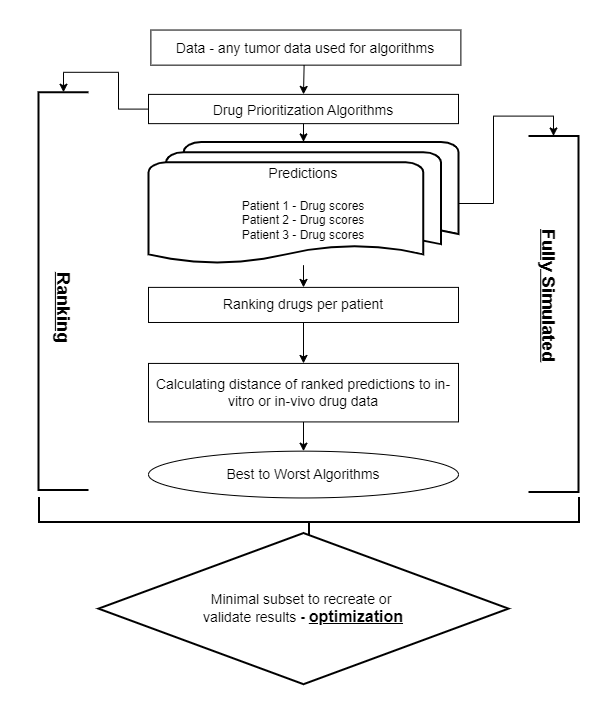

The diagram above was exported from draw.io. Its source (the exported page's mxGraphModel, read from the mxfile embedded in the PNG):
<mxGraphModel dx="1486" dy="820" grid="1" gridSize="10" guides="1" tooltips="1" connect="1" arrows="1" fold="1" page="1" pageScale="1" pageWidth="827" pageHeight="1169" background="none" math="0" shadow="0">
  <root>
    <mxCell id="0" />
    <mxCell id="1" parent="0" />
    <mxCell id="ygK-SkYuHnjNJPKs3rkF-204" value="" style="group;rounded=0;labelBackgroundColor=none;" vertex="1" connectable="0" parent="1">
      <mxGeometry x="130" y="30" width="615" height="779.62" as="geometry" />
    </mxCell>
    <mxCell id="ygK-SkYuHnjNJPKs3rkF-21" value="" style="edgeStyle=orthogonalEdgeStyle;rounded=0;orthogonalLoop=1;jettySize=auto;html=1;labelBackgroundColor=none;fontColor=default;" edge="1" parent="ygK-SkYuHnjNJPKs3rkF-204" target="ygK-SkYuHnjNJPKs3rkF-20">
      <mxGeometry relative="1" as="geometry">
        <mxPoint x="275.00070655368364" y="23.39537987982603" as="sourcePoint" />
      </mxGeometry>
    </mxCell>
    <mxCell id="ygK-SkYuHnjNJPKs3rkF-4" value="&lt;font style=&quot;font-size: 14px;&quot;&gt;Data - any tumor data used for algorithms&lt;/font&gt;" style="rounded=0;whiteSpace=wrap;html=1;fontSize=15;labelBackgroundColor=none;" vertex="1" parent="ygK-SkYuHnjNJPKs3rkF-204">
      <mxGeometry x="122.37920943506464" y="17.544435120866186" width="309.99799742498806" height="35.095032670647306" as="geometry" />
    </mxCell>
    <mxCell id="ygK-SkYuHnjNJPKs3rkF-197" style="edgeStyle=orthogonalEdgeStyle;rounded=0;orthogonalLoop=1;jettySize=auto;html=1;labelBackgroundColor=none;fontColor=default;" edge="1" parent="ygK-SkYuHnjNJPKs3rkF-204" source="ygK-SkYuHnjNJPKs3rkF-20" target="ygK-SkYuHnjNJPKs3rkF-196">
      <mxGeometry relative="1" as="geometry" />
    </mxCell>
    <mxCell id="ygK-SkYuHnjNJPKs3rkF-20" value="&lt;font style=&quot;font-size: 14px;&quot;&gt;Drug Prioritization Algorithms&lt;/font&gt;" style="rounded=0;whiteSpace=wrap;html=1;fontSize=15;labelBackgroundColor=none;" vertex="1" parent="ygK-SkYuHnjNJPKs3rkF-204">
      <mxGeometry x="119.99922480967281" y="81.88635542187207" width="309.99799742498806" height="29.246887630358586" as="geometry" />
    </mxCell>
    <mxCell id="ygK-SkYuHnjNJPKs3rkF-199" style="edgeStyle=orthogonalEdgeStyle;rounded=0;orthogonalLoop=1;jettySize=auto;html=1;labelBackgroundColor=none;fontColor=default;" edge="1" parent="ygK-SkYuHnjNJPKs3rkF-204" source="ygK-SkYuHnjNJPKs3rkF-179" target="ygK-SkYuHnjNJPKs3rkF-184">
      <mxGeometry relative="1" as="geometry" />
    </mxCell>
    <mxCell id="ygK-SkYuHnjNJPKs3rkF-179" value="&lt;font style=&quot;font-size: 14px;&quot;&gt;Ranking drugs per patient&lt;/font&gt;" style="rounded=0;whiteSpace=wrap;html=1;labelBackgroundColor=none;" vertex="1" parent="ygK-SkYuHnjNJPKs3rkF-204">
      <mxGeometry x="119.99922480967281" y="274.89362903814504" width="309.99799742498806" height="35.095032670647306" as="geometry" />
    </mxCell>
    <mxCell id="ygK-SkYuHnjNJPKs3rkF-187" value="" style="edgeStyle=orthogonalEdgeStyle;rounded=0;orthogonalLoop=1;jettySize=auto;html=1;labelBackgroundColor=none;fontColor=default;" edge="1" parent="ygK-SkYuHnjNJPKs3rkF-204" source="ygK-SkYuHnjNJPKs3rkF-184" target="ygK-SkYuHnjNJPKs3rkF-186">
      <mxGeometry relative="1" as="geometry" />
    </mxCell>
    <mxCell id="ygK-SkYuHnjNJPKs3rkF-184" value="&lt;font style=&quot;font-size: 14px;&quot;&gt;Calculating distance of ranked predictions to in-vitro or in-vivo drug data&lt;/font&gt;" style="whiteSpace=wrap;html=1;rounded=0;labelBackgroundColor=none;" vertex="1" parent="ygK-SkYuHnjNJPKs3rkF-204">
      <mxGeometry x="119.99922480967281" y="350.9318394197283" width="309.99799742498806" height="58.48761283180222" as="geometry" />
    </mxCell>
    <mxCell id="ygK-SkYuHnjNJPKs3rkF-186" value="&lt;font style=&quot;font-size: 14px;&quot;&gt;Best to Worst Algorithms&lt;/font&gt;" style="ellipse;whiteSpace=wrap;html=1;rounded=0;labelBackgroundColor=none;" vertex="1" parent="ygK-SkYuHnjNJPKs3rkF-204">
      <mxGeometry x="119.99922480967281" y="438.66633988188914" width="309.99799742498806" height="46.79132275122477" as="geometry" />
    </mxCell>
    <mxCell id="ygK-SkYuHnjNJPKs3rkF-190" value="" style="strokeWidth=2;html=1;shape=mxgraph.flowchart.annotation_1;align=center;pointerEvents=1;labelBackgroundColor=none;rounded=0;" vertex="1" parent="ygK-SkYuHnjNJPKs3rkF-204">
      <mxGeometry x="10" y="79.72898412369807" width="50.000128464306115" height="397.7214579570426" as="geometry" />
    </mxCell>
    <mxCell id="ygK-SkYuHnjNJPKs3rkF-191" value="&lt;font size=&quot;1&quot; style=&quot;&quot;&gt;&lt;b style=&quot;&quot;&gt;&lt;u style=&quot;font-size: 18px;&quot;&gt;Ranking&lt;/u&gt;&lt;/b&gt;&lt;/font&gt;" style="text;html=1;align=center;verticalAlign=middle;resizable=0;points=[];autosize=1;strokeColor=none;fillColor=none;rotation=90;labelBackgroundColor=none;rounded=0;" vertex="1" parent="ygK-SkYuHnjNJPKs3rkF-204">
      <mxGeometry x="-9.999961093667292" y="274.8957135879559" width="90" height="40" as="geometry" />
    </mxCell>
    <mxCell id="ygK-SkYuHnjNJPKs3rkF-192" value="" style="strokeWidth=2;html=1;shape=mxgraph.flowchart.annotation_1;align=left;pointerEvents=1;rotation=-180;labelBackgroundColor=none;rounded=0;" vertex="1" parent="ygK-SkYuHnjNJPKs3rkF-204">
      <mxGeometry x="500" y="123.49" width="50" height="356.12" as="geometry" />
    </mxCell>
    <mxCell id="ygK-SkYuHnjNJPKs3rkF-194" value="&lt;font size=&quot;1&quot; style=&quot;&quot;&gt;&lt;b style=&quot;&quot;&gt;&lt;u style=&quot;font-size: 18px;&quot;&gt;Fully Simulated&lt;/u&gt;&lt;/b&gt;&lt;/font&gt;" style="text;html=1;align=center;verticalAlign=middle;resizable=0;points=[];autosize=1;strokeColor=none;fillColor=none;rotation=90;labelBackgroundColor=none;rounded=0;" vertex="1" parent="ygK-SkYuHnjNJPKs3rkF-204">
      <mxGeometry x="440.00122738468474" y="263.1980236480429" width="160" height="40" as="geometry" />
    </mxCell>
    <mxCell id="ygK-SkYuHnjNJPKs3rkF-198" style="edgeStyle=orthogonalEdgeStyle;rounded=0;orthogonalLoop=1;jettySize=auto;html=1;labelBackgroundColor=none;fontColor=default;" edge="1" parent="ygK-SkYuHnjNJPKs3rkF-204" source="ygK-SkYuHnjNJPKs3rkF-196" target="ygK-SkYuHnjNJPKs3rkF-179">
      <mxGeometry relative="1" as="geometry" />
    </mxCell>
    <mxCell id="ygK-SkYuHnjNJPKs3rkF-196" value="&lt;font style=&quot;font-size: 14px;&quot;&gt;Predictions&lt;/font&gt;&lt;div style=&quot;font-size: 14px;&quot;&gt;&lt;font style=&quot;font-size: 14px;&quot;&gt;&lt;br&gt;&lt;/font&gt;&lt;/div&gt;&lt;div style=&quot;&quot;&gt;&lt;font style=&quot;font-size: 12px;&quot;&gt;Patient 1 - Drug scores&lt;/font&gt;&lt;/div&gt;&lt;div style=&quot;&quot;&gt;&lt;font style=&quot;font-size: 12px;&quot;&gt;Patient 2 - Drug scores&lt;/font&gt;&lt;/div&gt;&lt;div style=&quot;&quot;&gt;&lt;font style=&quot;font-size: 12px;&quot;&gt;Patient 3 - Drug scores&lt;/font&gt;&lt;/div&gt;" style="strokeWidth=2;html=1;shape=mxgraph.flowchart.multi-document;whiteSpace=wrap;labelBackgroundColor=none;rounded=0;" vertex="1" parent="ygK-SkYuHnjNJPKs3rkF-204">
      <mxGeometry x="119.99922480967281" y="129.41100721397606" width="309.99799742498806" height="123.24857829902476" as="geometry" />
    </mxCell>
    <mxCell id="ygK-SkYuHnjNJPKs3rkF-202" value="" style="strokeWidth=2;html=1;shape=mxgraph.flowchart.annotation_2;align=left;labelPosition=right;pointerEvents=1;rotation=-90;labelBackgroundColor=none;rounded=0;" vertex="1" parent="ygK-SkYuHnjNJPKs3rkF-204">
      <mxGeometry x="255.5" y="239.62" width="50" height="540" as="geometry" />
    </mxCell>
    <mxCell id="ygK-SkYuHnjNJPKs3rkF-203" value="&lt;div style=&quot;font-size: 14px;&quot;&gt;&lt;span style=&quot;background-color: initial;&quot;&gt;&lt;font style=&quot;font-size: 14px;&quot;&gt;Minimal subset to recreate or&amp;nbsp;&lt;/font&gt;&lt;/span&gt;&lt;/div&gt;&lt;div style=&quot;&quot;&gt;&lt;font style=&quot;&quot;&gt;&lt;font style=&quot;font-size: 14px;&quot;&gt;&lt;span style=&quot;background-color: initial;&quot;&gt;validate&amp;nbsp;&lt;/span&gt;&lt;span style=&quot;background-color: initial;&quot;&gt;results&lt;/span&gt;&lt;/font&gt;&lt;b style=&quot;background-color: initial;&quot;&gt;&lt;span style=&quot;font-size: 14px;&quot;&gt; - &lt;/span&gt;&lt;u style=&quot;&quot;&gt;&lt;font style=&quot;font-size: 16px;&quot;&gt;optimization&lt;/font&gt;&lt;/u&gt;&lt;/b&gt;&lt;/font&gt;&lt;/div&gt;" style="strokeWidth=2;html=1;shape=mxgraph.flowchart.decision;whiteSpace=wrap;align=center;labelBackgroundColor=none;rounded=0;" vertex="1" parent="ygK-SkYuHnjNJPKs3rkF-204">
      <mxGeometry x="69.99954780564246" y="520.5465328748462" width="409.9973514330487" height="151.15821885483896" as="geometry" />
    </mxCell>
    <mxCell id="ygK-SkYuHnjNJPKs3rkF-249" style="edgeStyle=orthogonalEdgeStyle;rounded=0;orthogonalLoop=1;jettySize=auto;html=1;entryX=0.5;entryY=1;entryDx=0;entryDy=0;entryPerimeter=0;" edge="1" parent="ygK-SkYuHnjNJPKs3rkF-204" source="ygK-SkYuHnjNJPKs3rkF-196" target="ygK-SkYuHnjNJPKs3rkF-192">
      <mxGeometry relative="1" as="geometry" />
    </mxCell>
    <mxCell id="ygK-SkYuHnjNJPKs3rkF-250" style="edgeStyle=orthogonalEdgeStyle;rounded=0;orthogonalLoop=1;jettySize=auto;html=1;entryX=0.5;entryY=0;entryDx=0;entryDy=0;entryPerimeter=0;" edge="1" parent="ygK-SkYuHnjNJPKs3rkF-204" source="ygK-SkYuHnjNJPKs3rkF-20" target="ygK-SkYuHnjNJPKs3rkF-190">
      <mxGeometry relative="1" as="geometry" />
    </mxCell>
  </root>
</mxGraphModel>